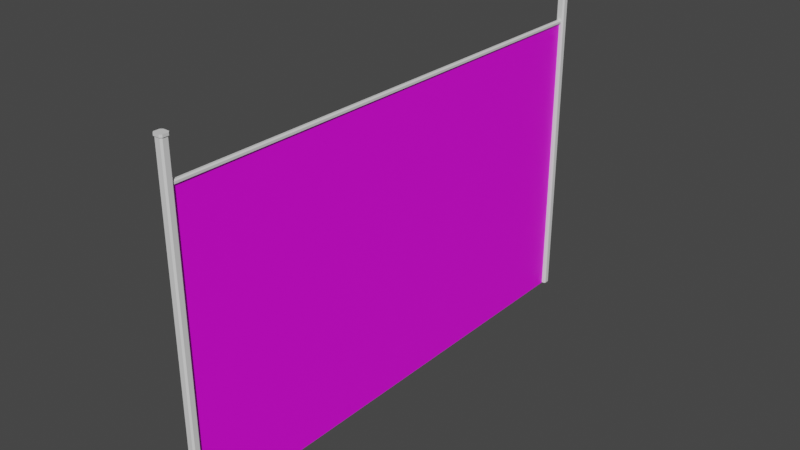 # Source: wirefence.blend  (saved by Blender 3.6.13; exported with 4.5.12 LTS)
import bpy
from mathutils import Matrix  # noqa: F401  (used for matrix-valued properties, if any)

bpy.ops.wm.read_factory_settings(use_empty=True)
scene = bpy.context.scene
scene.name = 'Scene'

# ---- collections
col_collection = bpy.data.collections.new('Collection'); scene.collection.children.link(col_collection)

# ---- images (referenced by path relative to the original .blend; pixels are not part of the script)
import os
ASSET_DIR = os.environ.get("B2B_ASSET_DIR", "")  # directory of the original .blend (textures are referenced by path, not embedded)
HERE = os.path.dirname(os.path.abspath(__file__))  # packed textures are extracted next to this script under _unpacked/

def load_image(name, relpath, width, height, colorspace="sRGB"):
    """Load a texture the original file referenced (path relative to the .blend, or extracted next to this script)."""
    p = next((c for c in (os.path.join(HERE, relpath), os.path.join(ASSET_DIR, relpath)) if relpath and os.path.exists(c)), "")
    if p:
        img = bpy.data.images.load(p, check_existing=True)
        img.name = name
    else:  # same state as the original file: an image datablock whose file is absent (Cycles renders it pink)
        img = bpy.data.images.new(name, width, height)
        img.source = "FILE"
        img.filepath = "//" + (relpath or name)
    img.colorspace_settings.name = colorspace
    return img
img_texturescom_metal_wirefence_lightrust_512_albedo_tif = load_image('TexturesCom_Metal_WireFence_LightRust_512_albedo.tif', 'TexturesCom_Metal_WireFence_LightRust_512_albedo.tif', 1024, 1024, 'sRGB')

# ---- materials (node trees are filled in below, after node groups)
mat_material = bpy.data.materials.new('Material')
mat_material.alpha_threshold = 0.0
mat_material.use_transparent_shadow = False
mat_material.line_color = (0.0, 0.0, 0.0, 1.0)
mat_material_001 = bpy.data.materials.new('Material.001')
mat_material_001.use_transparent_shadow = False

# ---- material node trees
mat_material.use_nodes = True; mat_material.node_tree.nodes.clear()
_N = mat_material.node_tree.nodes; _L = mat_material.node_tree.links
n0 = _N.new('ShaderNodeOutputMaterial'); n0.name = 'Material Output'; n0.location = (300, 300)
n1 = _N.new('ShaderNodeBsdfPrincipled'); n1.name = 'Principled BSDF'; n1.location = (10, 300)
n1.distribution = 'GGX'
n1.subsurface_method = 'BURLEY'
n1.inputs[2].default_value = 0.4
n1.inputs[3].default_value = 1.45
n1.inputs[27].default_value = (0.0, 0.0, 0.0, 1.0)
n1.inputs[28].default_value = 1.0
_L.new(n1.outputs[0], n0.inputs[0])
n0.is_active_output = True
mat_material_001.use_nodes = True; mat_material_001.node_tree.nodes.clear()
_N = mat_material_001.node_tree.nodes; _L = mat_material_001.node_tree.links
n0 = _N.new('ShaderNodeBsdfPrincipled'); n0.name = 'Principled BSDF'; n0.location = (10, 300)
n0.distribution = 'GGX'
n0.subsurface_method = 'BURLEY'
n0.inputs[3].default_value = 1.45
n0.inputs[27].default_value = (0.0, 0.0, 0.0, 1.0)
n0.inputs[28].default_value = 1.0
n1 = _N.new('ShaderNodeOutputMaterial'); n1.name = 'Material Output'; n1.location = (300, 300)
n2 = _N.new('ShaderNodeTexImage'); n2.name = 'Image Texture'; n2.location = (-280, 280)
n2.image = img_texturescom_metal_wirefence_lightrust_512_albedo_tif
_L.new(n0.outputs[0], n1.inputs[0])
_L.new(n2.outputs[0], n0.inputs[0])
n1.is_active_output = True

# ---- world
world_world = bpy.data.worlds.new('World'); scene.world = world_world
world_world.use_nodes = True; world_world.node_tree.nodes.clear()
_N = world_world.node_tree.nodes; _L = world_world.node_tree.links
n0 = _N.new('ShaderNodeOutputWorld'); n0.name = 'World Output'; n0.location = (300, 300)
n1 = _N.new('ShaderNodeBackground'); n1.name = 'Background'; n1.location = (10, 300)
n1.inputs[0].default_value = (0.05088, 0.05088, 0.05088, 1.0)
_L.new(n1.outputs[0], n0.inputs[0])
n0.is_active_output = True
world_world.color = (0.05088, 0.05088, 0.05088)
world_world.use_sun_shadow = False
world_world.sun_shadow_jitter_overblur = 0.0

# ---- meshes
me_cube = bpy.data.meshes.new('Cube')
me_cube.from_pydata([(0.05068, -4.98, 6.56), (0.07906, -4.952, 6.56), (0.07906, -4.952, 0.0), (0.05068, -4.98, 0.0), (-0.07906, -4.952, 6.56), (-0.05068, -4.98, 6.56), (-0.05068, -4.98, 0.0), (-0.07906, -4.952, 0.0), (-0.07906, -4.859, 0.0), (-0.05068, -4.831, 0.0), (0.07906, -4.859, 6.56), (0.05068, -4.831, 6.56), (-0.05068, -4.831, 6.56), (-0.07906, -4.859, 6.56), (0.05068, -4.831, 0.0), (0.07906, -4.859, 0.0), (-0.05995, -4.994, 6.56), (-0.09353, -4.96, 6.56), (0.09353, -4.96, 6.56), (0.05995, -4.994, 6.56), (0.05995, -4.817, 6.56), (0.09353, -4.851, 6.56), (-0.09353, -4.851, 6.56), (-0.05995, -4.817, 6.56), (-0.05995, -4.994, 6.606), (-0.09353, -4.96, 6.606), (0.09353, -4.96, 6.606), (0.05995, -4.994, 6.606), (0.05995, -4.817, 6.606), (0.09353, -4.851, 6.606), (-0.09353, -4.851, 6.606), (-0.05995, -4.817, 6.606), (-0.05068, -4.98, 5.786), (-0.05068, -4.98, 5.894), (-0.07906, -4.952, 5.894), (-0.07906, -4.952, 5.786), (0.05068, -4.98, 5.894), (0.05068, -4.98, 5.786), (0.07906, -4.952, 5.786), (0.07906, -4.952, 5.894), (0.07906, -4.859, 5.894), (0.07906, -4.859, 5.786), (0.05068, -4.831, 5.786), (0.05068, -4.831, 5.894), (-0.05068, -4.831, 5.894), (-0.05068, -4.831, 5.786), (-0.07906, -4.859, 5.786), (-0.07906, -4.859, 5.894), (0.02088, -4.831, 5.8), (0.04061, -4.831, 5.82), (0.04839, -4.831, 5.789), (0.04061, -4.831, 5.86), (0.02088, -4.831, 5.88), (0.04839, -4.831, 5.891), (-0.02088, -4.831, 5.88), (-0.04061, -4.831, 5.86), (-0.04839, -4.831, 5.891), (-0.04061, -4.831, 5.82), (-0.02088, -4.831, 5.8), (-0.04839, -4.831, 5.789), (-0.003748, -4.831, 5.8), (0.003748, -4.831, 5.8), (-0.003748, -4.831, -0.008756), (0.003748, -4.831, -0.008756), (0.05068, 4.98, 6.56), (0.07906, 4.952, 6.56), (0.07906, 4.952, 0.0), (0.05068, 4.98, 0.0), (-0.07906, 4.952, 6.56), (-0.05068, 4.98, 6.56), (-0.05068, 4.98, 0.0), (-0.07906, 4.952, 0.0), (-0.07906, 4.859, 0.0), (-0.05068, 4.831, 0.0), (0.07906, 4.859, 6.56), (0.05068, 4.831, 6.56), (-0.05068, 4.831, 6.56), (-0.07906, 4.859, 6.56), (0.05068, 4.831, 0.0), (0.07906, 4.859, 0.0), (-0.05995, 4.994, 6.56), (-0.09353, 4.96, 6.56), (0.09353, 4.96, 6.56), (0.05995, 4.994, 6.56), (0.05995, 4.817, 6.56), (0.09353, 4.851, 6.56), (-0.09353, 4.851, 6.56), (-0.05995, 4.817, 6.56), (-0.05995, 4.994, 6.606), (-0.09353, 4.96, 6.606), (0.09353, 4.96, 6.606), (0.05995, 4.994, 6.606), (0.05995, 4.817, 6.606), (0.09353, 4.851, 6.606), (-0.09353, 4.851, 6.606), (-0.05995, 4.817, 6.606), (-0.05068, 4.98, 5.786), (-0.05068, 4.98, 5.894), (-0.07906, 4.952, 5.894), (-0.07906, 4.952, 5.786), (0.05068, 4.98, 5.894), (0.05068, 4.98, 5.786), (0.07906, 4.952, 5.786), (0.07906, 4.952, 5.894), (0.07906, 4.859, 5.894), (0.07906, 4.859, 5.786), (0.05068, 4.831, 5.786), (0.05068, 4.831, 5.894), (-0.05068, 4.831, 5.894), (-0.05068, 4.831, 5.786), (-0.07906, 4.859, 5.786), (-0.07906, 4.859, 5.894), (0.02088, 4.831, 5.8), (0.04061, 4.831, 5.82), (0.04839, 4.831, 5.789), (0.04061, 4.831, 5.86), (0.02088, 4.831, 5.88), (0.04839, 4.831, 5.891), (-0.02088, 4.831, 5.88), (-0.04061, 4.831, 5.86), (-0.04839, 4.831, 5.891), (-0.04061, 4.831, 5.82), (-0.02088, 4.831, 5.8), (-0.04839, 4.831, 5.789), (0.04061, 0.0, 5.82), (0.02088, 0.0, 5.8), (0.02088, 0.0, 5.88), (0.04061, 0.0, 5.86), (-0.04061, 0.0, 5.86), (-0.02088, 0.0, 5.88), (-0.02088, 0.0, 5.8), (-0.04061, 0.0, 5.82), (-0.003748, 0.0, 5.8), (-0.003748, 4.831, 5.8), (0.003748, 4.831, 5.8), (0.003748, 0.0, 5.8), (-0.003748, 0.0, -0.008756), (-0.003748, 4.831, -0.008756), (0.003748, 4.831, -0.008756), (0.003748, 0.0, -0.008756)], [], [(1, 10, 21, 18), (34, 4, 13, 47), (36, 0, 5, 33), (43, 44, 12, 11), (33, 5, 4, 34), (37, 3, 2, 38), (41, 15, 14, 42), (45, 9, 8, 46), (40, 10, 1, 39), (18, 21, 29, 26), (0, 1, 18, 19), (4, 5, 16, 17), (11, 12, 23, 20), (12, 13, 22, 23), (13, 4, 17, 22), (5, 0, 19, 16), (10, 11, 20, 21), (29, 28, 31, 30, 25, 24, 27, 26), (21, 20, 28, 29), (17, 16, 24, 25), (22, 17, 25, 30), (16, 19, 27, 24), (23, 22, 30, 31), (19, 18, 26, 27), (20, 23, 31, 28), (15, 41, 38, 2), (41, 40, 39, 38), (12, 44, 47, 13), (44, 45, 46, 47), (10, 40, 43, 11), (40, 41, 42, 43), (0, 36, 39, 1), (36, 37, 38, 39), (6, 32, 35, 7), (32, 33, 34, 35), (14, 9, 45, 42), (54, 52, 126, 129), (3, 37, 32, 6), (37, 36, 33, 32), (7, 35, 46, 8), (35, 34, 47, 46), (42, 45, 59, 58, 48, 50), (58, 130, 132, 60), (57, 55, 128, 131), (43, 42, 50, 49, 51, 53), (44, 43, 53, 52, 54, 56), (45, 44, 56, 55, 57, 59), (48, 49, 50), (51, 52, 53), (54, 55, 56), (57, 58, 59), (57, 131, 130, 58), (124, 49, 48, 125), (126, 52, 51, 127), (128, 55, 54, 129), (51, 49, 124, 127), (125, 48, 61, 135), (48, 58, 60, 61), (60, 132, 136, 62), (135, 61, 63, 139), (65, 82, 85, 74), (98, 111, 77, 68), (100, 97, 69, 64), (107, 75, 76, 108), (97, 98, 68, 69), (101, 102, 66, 67), (105, 106, 78, 79), (109, 110, 72, 73), (104, 103, 65, 74), (82, 90, 93, 85), (64, 83, 82, 65), (68, 81, 80, 69), (75, 84, 87, 76), (76, 87, 86, 77), (77, 86, 81, 68), (69, 80, 83, 64), (74, 85, 84, 75), (93, 90, 91, 88, 89, 94, 95, 92), (85, 93, 92, 84), (81, 89, 88, 80), (86, 94, 89, 81), (80, 88, 91, 83), (87, 95, 94, 86), (83, 91, 90, 82), (84, 92, 95, 87), (79, 66, 102, 105), (105, 102, 103, 104), (76, 77, 111, 108), (108, 111, 110, 109), (74, 75, 107, 104), (104, 107, 106, 105), (64, 65, 103, 100), (100, 103, 102, 101), (70, 71, 99, 96), (96, 99, 98, 97), (78, 106, 109, 73), (118, 129, 126, 116), (67, 70, 96, 101), (101, 96, 97, 100), (71, 72, 110, 99), (99, 110, 111, 98), (106, 114, 112, 122, 123, 109), (122, 133, 132, 130), (121, 131, 128, 119), (107, 117, 115, 113, 114, 106), (108, 120, 118, 116, 117, 107), (109, 123, 121, 119, 120, 108), (112, 114, 113), (115, 117, 116), (118, 120, 119), (121, 123, 122), (121, 122, 130, 131), (124, 125, 112, 113), (126, 127, 115, 116), (128, 129, 118, 119), (115, 127, 124, 113), (125, 135, 134, 112), (112, 134, 133, 122), (133, 137, 136, 132), (135, 139, 138, 134)])
me_cube.polygons.foreach_set('material_index', [0, 0, 0, 0, 0, 0, 0, 0, 0, 0, 0, 0, 0, 0, 0, 0, 0, 0, 0, 0, 0, 0, 0, 0, 0, 0, 0, 0, 0, 0, 0, 0, 0, 0, 0, 0, 0, 0, 0, 0, 0, 0, 0, 0, 0, 0, 0, 0, 0, 0, 0, 0, 0, 0, 0, 0, 0, 0, 1, 1, 0, 0, 0, 0, 0, 0, 0, 0, 0, 0, 0, 0, 0, 0, 0, 0, 0, 0, 0, 0, 0, 0, 0, 0, 0, 0, 0, 0, 0, 0, 0, 0, 0, 0, 0, 0, 0, 0, 0, 0, 0, 0, 0, 0, 0, 0, 0, 0, 0, 0, 0, 0, 0, 0, 0, 0, 0, 0, 1, 1])
_uv = me_cube.uv_layers.new(name='UVMap')
_uv.uv.foreach_set('vector', [-1.535, 0.002205, -1.613, 0.002205, -1.62, 7.492e-09, -1.528, 7.492e-09, -1.987, 0.641, -1.987, 0.7134, -2.064, 0.7134, -2.064, 0.641, -2.227, 0.8986, -2.227, 1.0, -2.312, 1.0, -2.312, 0.8986, -2.476, 0.8986, -2.391, 0.8986, -2.391, 1.0, -2.476, 1.0, -2.312, 0.8986, -2.312, 1.0, -2.336, 1.0, -2.336, 0.8986, -2.227, 0.8821, -2.227, 5.619e-09, -2.203, 6.555e-09, -2.203, 0.8821, -2.5, 0.8821, -2.5, 3.746e-09, -2.476, 2.154e-08, -2.476, 0.8821, -2.391, 0.8821, -2.391, 2.248e-08, -2.367, 6.555e-09, -2.367, 0.8821, -2.095, 0.8986, -2.095, 1.0, -2.173, 1.0, -2.173, 0.8986, -1.61, 0.1346, -1.61, 0.1512, -1.648, 0.1512, -1.648, 0.1346, -1.511, 0.006532, -1.535, 0.002205, -1.528, 7.492e-09, -1.5, 0.005119, -1.535, 0.02631, -1.511, 0.02198, -1.5, 0.0234, -1.528, 0.02852, -1.637, 0.006532, -1.637, 0.02198, -1.648, 0.0234, -1.648, 0.005119, -1.637, 0.02198, -1.613, 0.02631, -1.62, 0.02852, -1.648, 0.0234, -1.613, 0.02631, -1.535, 0.02631, -1.528, 0.02852, -1.62, 0.02852, -1.511, 0.02198, -1.511, 0.006532, -1.5, 0.005119, -1.5, 0.0234, -1.613, 0.002205, -1.637, 0.006532, -1.648, 0.005119, -1.62, 7.492e-09, -1.51, 0.05581, -1.53, 0.06093, -1.601, 0.06093, -1.621, 0.05581, -1.621, 0.03918, -1.601, 0.03406, -1.53, 0.03406, -1.51, 0.03918, -1.61, 0.06647, -1.61, 0.07159, -1.648, 0.07159, -1.648, 0.06647, -1.61, 0.1005, -1.61, 0.1056, -1.648, 0.1056, -1.648, 0.1005, -1.648, 0.05581, -1.648, 0.03918, -1.621, 0.03918, -1.621, 0.05581, -1.61, 0.1056, -1.61, 0.1239, -1.648, 0.1239, -1.648, 0.1056, -1.61, 0.08986, -1.61, 0.09498, -1.648, 0.09498, -1.648, 0.08986, -1.61, 0.1239, -1.61, 0.129, -1.648, 0.129, -1.648, 0.1239, -1.61, 0.07159, -1.61, 0.08986, -1.648, 0.08986, -1.648, 0.07159, -2.095, 5.619e-09, -2.095, 0.8821, -2.173, 0.8821, -2.173, 3.746e-09, -2.095, 0.8821, -2.095, 0.8986, -2.173, 0.8986, -2.173, 0.8821, -2.391, 1.0, -2.391, 0.8986, -2.367, 0.8986, -2.367, 1.0, -2.391, 0.8986, -2.391, 0.8821, -2.367, 0.8821, -2.367, 0.8986, -2.5, 1.0, -2.5, 0.8986, -2.476, 0.8986, -2.476, 1.0, -2.5, 0.8986, -2.5, 0.8821, -2.476, 0.8821, -2.476, 0.8986, -2.227, 1.0, -2.227, 0.8986, -2.203, 0.8986, -2.203, 1.0, -2.227, 0.8986, -2.227, 0.8821, -2.203, 0.8821, -2.203, 0.8986, -2.312, 4.682e-09, -2.312, 0.8821, -2.336, 0.8821, -2.336, 3.746e-09, -2.312, 0.8821, -2.312, 0.8986, -2.336, 0.8986, -2.336, 0.8821, -2.476, 2.154e-08, -2.391, 2.248e-08, -2.391, 0.8821, -2.476, 0.8821, -1.908, 0.0, -1.884, 0.0, -1.884, 0.7365, -1.908, 0.7365, -2.227, 5.619e-09, -2.227, 0.8821, -2.312, 0.8821, -2.312, 4.682e-09, -2.227, 0.8821, -2.227, 0.8986, -2.312, 0.8986, -2.312, 0.8821, -1.987, 7.492e-09, -1.987, 0.6293, -2.064, 0.6293, -2.064, 7.492e-09, -1.987, 0.6293, -1.987, 0.641, -2.064, 0.641, -2.064, 0.6293, -2.476, 0.8821, -2.391, 0.8821, -2.393, 0.8825, -2.416, 0.8842, -2.451, 0.8842, -2.474, 0.8825, -1.738, 0.7365, -1.738, 4.682e-09, -1.724, 3.746e-09, -1.724, 0.7365, -1.956, 0.0, -1.932, 0.0, -1.932, 0.7365, -1.956, 0.7365, -2.476, 0.8986, -2.476, 0.8821, -2.474, 0.8825, -2.468, 0.8872, -2.468, 0.8934, -2.474, 0.8981, -2.391, 0.8986, -2.476, 0.8986, -2.474, 0.8981, -2.451, 0.8964, -2.416, 0.8964, -2.393, 0.8981, -2.391, 0.8821, -2.391, 0.8986, -2.393, 0.8981, -2.399, 0.8934, -2.399, 0.8872, -2.393, 0.8825, -2.451, 0.8842, -2.468, 0.8872, -2.474, 0.8825, -2.468, 0.8934, -2.451, 0.8964, -2.474, 0.8981, -2.416, 0.8964, -2.399, 0.8934, -2.393, 0.8981, -2.399, 0.8872, -2.416, 0.8842, -2.393, 0.8825, -1.755, 0.7365, -1.755, 4.682e-09, -1.738, 4.682e-09, -1.738, 0.7365, -1.836, 4.682e-09, -1.836, 0.7365, -1.853, 0.7365, -1.853, 3.746e-09, -1.786, 4.682e-09, -1.786, 0.7365, -1.802, 0.7365, -1.802, 4.682e-09, -1.932, 0.7365, -1.932, 0.0, -1.908, 0.0, -1.908, 0.7365, -1.802, 0.7365, -1.836, 0.7365, -1.836, 4.682e-09, -1.802, 4.682e-09, -1.679, 3.746e-09, -1.679, 0.7365, -1.693, 0.7365, -1.693, 4.682e-09, -1.648, 0.1631, -1.648, 0.1568, -1.648, 0.1594, -1.648, 0.1605, 5.994, 1.993, 2.935, 1.993, 2.935, -0.9928, 5.994, -0.9928, -1.065, 1.993, 1.994, 1.993, 1.994, -0.9928, -1.065, -0.9928, -1.66, -1.998, -1.653, -2.0, -1.745, -2.0, -1.738, -1.998, -2.112, -1.359, -2.189, -1.359, -2.189, -1.287, -2.112, -1.287, -2.352, -1.101, -2.437, -1.101, -2.437, -1.0, -2.352, -1.0, -2.601, -1.101, -2.601, -1.0, -2.516, -1.0, -2.516, -1.101, -2.437, -1.101, -2.461, -1.101, -2.461, -1.0, -2.437, -1.0, -2.352, -1.118, -2.328, -1.118, -2.328, -2.0, -2.352, -2.0, -2.625, -1.118, -2.601, -1.118, -2.601, -2.0, -2.625, -2.0, -2.516, -1.118, -2.492, -1.118, -2.492, -2.0, -2.516, -2.0, -2.22, -1.101, -2.298, -1.101, -2.298, -1.0, -2.22, -1.0, -1.735, -1.865, -1.773, -1.865, -1.773, -1.849, -1.735, -1.849, -1.636, -1.993, -1.625, -1.995, -1.653, -2.0, -1.66, -1.998, -1.66, -1.974, -1.653, -1.971, -1.625, -1.977, -1.636, -1.978, -1.762, -1.993, -1.773, -1.995, -1.773, -1.977, -1.762, -1.978, -1.762, -1.978, -1.773, -1.977, -1.745, -1.971, -1.738, -1.974, -1.738, -1.974, -1.745, -1.971, -1.653, -1.971, -1.66, -1.974, -1.636, -1.978, -1.625, -1.977, -1.625, -1.995, -1.636, -1.993, -1.738, -1.998, -1.745, -2.0, -1.773, -1.995, -1.762, -1.993, -1.635, -1.944, -1.635, -1.961, -1.655, -1.966, -1.726, -1.966, -1.746, -1.961, -1.746, -1.944, -1.726, -1.939, -1.655, -1.939, -1.735, -1.934, -1.773, -1.934, -1.773, -1.928, -1.735, -1.928, -1.735, -1.899, -1.773, -1.899, -1.773, -1.894, -1.735, -1.894, -1.773, -1.944, -1.746, -1.944, -1.746, -1.961, -1.773, -1.961, -1.735, -1.894, -1.773, -1.894, -1.773, -1.876, -1.735, -1.876, -1.735, -1.91, -1.773, -1.91, -1.773, -1.905, -1.735, -1.905, -1.735, -1.876, -1.773, -1.876, -1.773, -1.871, -1.735, -1.871, -1.735, -1.928, -1.773, -1.928, -1.773, -1.91, -1.735, -1.91, -2.22, -2.0, -2.298, -2.0, -2.298, -1.118, -2.22, -1.118, -2.22, -1.118, -2.298, -1.118, -2.298, -1.101, -2.22, -1.101, -2.516, -1.0, -2.492, -1.0, -2.492, -1.101, -2.516, -1.101, -2.516, -1.101, -2.492, -1.101, -2.492, -1.118, -2.516, -1.118, -2.625, -1.0, -2.601, -1.0, -2.601, -1.101, -2.625, -1.101, -2.625, -1.101, -2.601, -1.101, -2.601, -1.118, -2.625, -1.118, -2.352, -1.0, -2.328, -1.0, -2.328, -1.101, -2.352, -1.101, -2.352, -1.101, -2.328, -1.101, -2.328, -1.118, -2.352, -1.118, -2.437, -2.0, -2.461, -2.0, -2.461, -1.118, -2.437, -1.118, -2.437, -1.118, -2.461, -1.118, -2.461, -1.101, -2.437, -1.101, -2.601, -2.0, -2.601, -1.118, -2.516, -1.118, -2.516, -2.0, -2.033, -2.0, -2.033, -1.264, -2.009, -1.264, -2.009, -2.0, -2.352, -2.0, -2.437, -2.0, -2.437, -1.118, -2.352, -1.118, -2.352, -1.118, -2.437, -1.118, -2.437, -1.101, -2.352, -1.101, -2.112, -2.0, -2.189, -2.0, -2.189, -1.371, -2.112, -1.371, -2.112, -1.371, -2.189, -1.371, -2.189, -1.359, -2.112, -1.359, -2.601, -1.118, -2.599, -1.117, -2.576, -1.116, -2.541, -1.116, -2.518, -1.117, -2.516, -1.118, -1.863, -1.264, -1.849, -1.264, -1.849, -2.0, -1.863, -2.0, -2.081, -2.0, -2.081, -1.264, -2.057, -1.264, -2.057, -2.0, -2.601, -1.101, -2.599, -1.102, -2.593, -1.107, -2.593, -1.113, -2.599, -1.117, -2.601, -1.118, -2.516, -1.101, -2.518, -1.102, -2.541, -1.104, -2.576, -1.104, -2.599, -1.102, -2.601, -1.101, -2.516, -1.118, -2.518, -1.117, -2.524, -1.113, -2.524, -1.107, -2.518, -1.102, -2.516, -1.101, -2.576, -1.116, -2.599, -1.117, -2.593, -1.113, -2.593, -1.107, -2.599, -1.102, -2.576, -1.104, -2.541, -1.104, -2.518, -1.102, -2.524, -1.107, -2.524, -1.113, -2.518, -1.117, -2.541, -1.116, -1.88, -1.264, -1.863, -1.264, -1.863, -2.0, -1.88, -2.0, -1.961, -2.0, -1.978, -2.0, -1.978, -1.264, -1.961, -1.264, -1.911, -2.0, -1.927, -2.0, -1.927, -1.264, -1.911, -1.264, -2.057, -1.264, -2.033, -1.264, -2.033, -2.0, -2.057, -2.0, -1.927, -1.264, -1.927, -2.0, -1.961, -2.0, -1.961, -1.264, -1.804, -2.0, -1.818, -2.0, -1.818, -1.264, -1.804, -1.264, -1.773, -1.837, -1.773, -1.839, -1.773, -1.841, -1.773, -1.843, 1.994, -1.132, 1.994, -4.118, -1.065, -4.118, -1.065, -1.132, -1.065, 5.118, -1.065, 2.132, 1.994, 2.132, 1.994, 5.118])
me_cube.materials.append(mat_material)
me_cube.materials.append(mat_material_001)
me_cube.use_remesh_preserve_volume = False
me_cube.use_remesh_preserve_attributes = False
me_cube.use_mirror_vertex_groups = False
me_cube.update()

# ---- objects
ob_cube = bpy.data.objects.new('Cube', me_cube)

# ---- transforms, parenting, visibility, modifiers, constraints
ob_cube.location = (0.0, 0.0, 0.0)
ob_cube.lock_rotations_4d = False
ob_cube.empty_display_type = 'ARROWS'
ob_cube.lineart.crease_threshold = 0.0

# ---- collection membership
col_collection.objects.link(ob_cube)

# ---- scene / render settings (as saved in the file)
scene.frame_start = 1; scene.frame_end = 250; scene.frame_set(1)
scene.render.engine = 'BLENDER_EEVEE_NEXT'
scene.cycles.use_denoising = False
scene.cycles.samples = 128
scene.cycles.sampling_pattern = 'TABULATED_SOBOL'
scene.cycles.use_adaptive_sampling = False
scene.cycles.use_light_tree = False
scene.view_settings.view_transform = 'Filmic'
bpy.context.view_layer.update()

# ---- added for rendering (the .blend has no active camera and no usable light): camera, sun
cam_auto = bpy.data.cameras.new('AutoCamera')
cam_auto.lens = 50.0
cam_auto.sensor_width = 36.0
cam_auto.clip_end = 1000.0
ob_auto_camera = bpy.data.objects.new('AutoCamera', cam_auto)
scene.collection.objects.link(ob_auto_camera)
ob_auto_camera.location = (11.0845, -13.3015, 12.1661)
ob_auto_camera.rotation_euler = (1.09748, -7.21219e-08, 0.694738)
scene.camera = ob_auto_camera
light_auto_sun = bpy.data.lights.new('AutoSun', 'SUN')
light_auto_sun.energy = 3.0
light_auto_sun.angle = 0.0523599
ob_auto_sun = bpy.data.objects.new('AutoSun', light_auto_sun)
scene.collection.objects.link(ob_auto_sun)
ob_auto_sun.rotation_euler = (0.872665, 0.174533, 0.523599)
bpy.context.view_layer.update()
